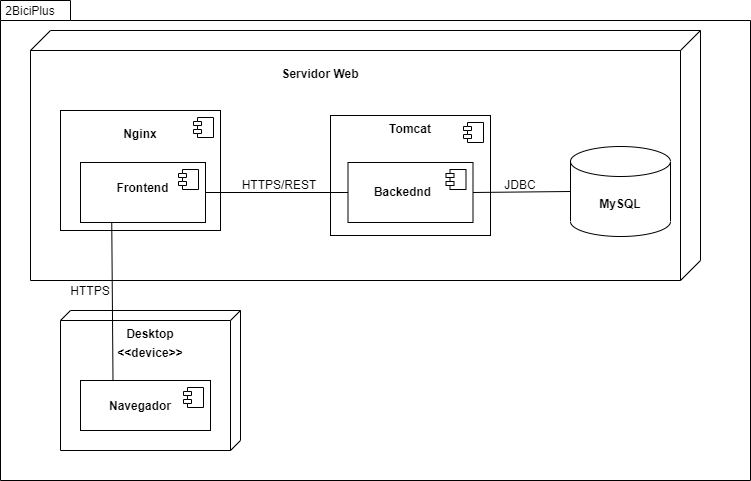

The diagram above was exported from draw.io. Its source (the exported page's mxGraphModel, read from the mxfile embedded in the PNG):
<mxGraphModel dx="1108" dy="482" grid="1" gridSize="10" guides="1" tooltips="1" connect="1" arrows="1" fold="1" page="1" pageScale="1" pageWidth="827" pageHeight="1169" math="0" shadow="0">
  <root>
    <mxCell id="5egTxkcvkOeR1DMZ-fDe-0" />
    <mxCell id="5egTxkcvkOeR1DMZ-fDe-1" parent="5egTxkcvkOeR1DMZ-fDe-0" />
    <mxCell id="QUJch3rG3YQy300jYCDn-0" value="" style="shape=folder;fontStyle=1;spacingTop=10;tabWidth=70;tabHeight=20;tabPosition=left;html=1;" parent="5egTxkcvkOeR1DMZ-fDe-1" vertex="1">
      <mxGeometry x="10" y="40" width="750" height="480" as="geometry" />
    </mxCell>
    <mxCell id="wwM0Jpu9cU-rhW0XFF0m-24" value="" style="verticalAlign=top;align=left;spacingTop=8;spacingLeft=2;spacingRight=12;shape=cube;size=20;direction=south;fontStyle=4;html=1;" parent="5egTxkcvkOeR1DMZ-fDe-1" vertex="1">
      <mxGeometry x="40" y="70" width="670" height="250" as="geometry" />
    </mxCell>
    <mxCell id="QUJch3rG3YQy300jYCDn-1" value="2BiciPlus" style="text;html=1;strokeColor=none;fillColor=none;align=center;verticalAlign=middle;whiteSpace=wrap;rounded=0;" parent="5egTxkcvkOeR1DMZ-fDe-1" vertex="1">
      <mxGeometry x="10" y="40" width="60" height="20" as="geometry" />
    </mxCell>
    <mxCell id="wwM0Jpu9cU-rhW0XFF0m-1" value="" style="html=1;dropTarget=0;" parent="5egTxkcvkOeR1DMZ-fDe-1" vertex="1">
      <mxGeometry x="70" y="150" width="160" height="120" as="geometry" />
    </mxCell>
    <mxCell id="wwM0Jpu9cU-rhW0XFF0m-2" value="" style="shape=module;jettyWidth=8;jettyHeight=4;" parent="wwM0Jpu9cU-rhW0XFF0m-1" vertex="1">
      <mxGeometry x="1" width="20" height="20" relative="1" as="geometry">
        <mxPoint x="-27" y="7" as="offset" />
      </mxGeometry>
    </mxCell>
    <mxCell id="wwM0Jpu9cU-rhW0XFF0m-3" value="" style="html=1;dropTarget=0;" parent="5egTxkcvkOeR1DMZ-fDe-1" vertex="1">
      <mxGeometry x="90" y="202" width="125" height="60" as="geometry" />
    </mxCell>
    <mxCell id="wwM0Jpu9cU-rhW0XFF0m-4" value="" style="shape=module;jettyWidth=8;jettyHeight=4;" parent="wwM0Jpu9cU-rhW0XFF0m-3" vertex="1">
      <mxGeometry x="1" width="20" height="20" relative="1" as="geometry">
        <mxPoint x="-27" y="7" as="offset" />
      </mxGeometry>
    </mxCell>
    <mxCell id="wwM0Jpu9cU-rhW0XFF0m-5" value="Nginx" style="text;align=center;fontStyle=1;verticalAlign=middle;spacingLeft=3;spacingRight=3;strokeColor=none;rotatable=0;points=[[0,0.5],[1,0.5]];portConstraint=eastwest;" parent="5egTxkcvkOeR1DMZ-fDe-1" vertex="1">
      <mxGeometry x="110" y="160" width="80" height="26" as="geometry" />
    </mxCell>
    <mxCell id="wwM0Jpu9cU-rhW0XFF0m-6" value="Frontend" style="text;align=center;fontStyle=1;verticalAlign=middle;spacingLeft=3;spacingRight=3;strokeColor=none;rotatable=0;points=[[0,0.5],[1,0.5]];portConstraint=eastwest;" parent="5egTxkcvkOeR1DMZ-fDe-1" vertex="1">
      <mxGeometry x="112.5" y="214" width="80" height="26" as="geometry" />
    </mxCell>
    <mxCell id="wwM0Jpu9cU-rhW0XFF0m-7" value="" style="verticalAlign=top;align=left;spacingTop=8;spacingLeft=2;spacingRight=12;shape=cube;size=10;direction=south;fontStyle=4;html=1;" parent="5egTxkcvkOeR1DMZ-fDe-1" vertex="1">
      <mxGeometry x="70" y="350" width="180" height="140" as="geometry" />
    </mxCell>
    <mxCell id="wwM0Jpu9cU-rhW0XFF0m-8" value="&lt;&lt;device&gt;&gt;&#10;" style="text;align=center;fontStyle=1;verticalAlign=middle;spacingLeft=3;spacingRight=3;strokeColor=none;rotatable=0;points=[[0,0.5],[1,0.5]];portConstraint=eastwest;" parent="5egTxkcvkOeR1DMZ-fDe-1" vertex="1">
      <mxGeometry x="120" y="386" width="80" height="26" as="geometry" />
    </mxCell>
    <mxCell id="wwM0Jpu9cU-rhW0XFF0m-9" value="" style="html=1;dropTarget=0;" parent="5egTxkcvkOeR1DMZ-fDe-1" vertex="1">
      <mxGeometry x="90" y="420" width="130" height="50" as="geometry" />
    </mxCell>
    <mxCell id="wwM0Jpu9cU-rhW0XFF0m-10" value="" style="shape=module;jettyWidth=8;jettyHeight=4;" parent="wwM0Jpu9cU-rhW0XFF0m-9" vertex="1">
      <mxGeometry x="1" width="20" height="20" relative="1" as="geometry">
        <mxPoint x="-27" y="7" as="offset" />
      </mxGeometry>
    </mxCell>
    <mxCell id="wwM0Jpu9cU-rhW0XFF0m-11" value="Navegador" style="text;align=center;fontStyle=1;verticalAlign=middle;spacingLeft=3;spacingRight=3;strokeColor=none;rotatable=0;points=[[0,0.5],[1,0.5]];portConstraint=eastwest;" parent="5egTxkcvkOeR1DMZ-fDe-1" vertex="1">
      <mxGeometry x="110" y="432" width="80" height="26" as="geometry" />
    </mxCell>
    <mxCell id="wwM0Jpu9cU-rhW0XFF0m-25" value="Servidor Web" style="text;align=center;fontStyle=1;verticalAlign=middle;spacingLeft=3;spacingRight=3;strokeColor=none;rotatable=0;points=[[0,0.5],[1,0.5]];portConstraint=eastwest;" parent="5egTxkcvkOeR1DMZ-fDe-1" vertex="1">
      <mxGeometry x="290" y="100" width="80" height="26" as="geometry" />
    </mxCell>
    <mxCell id="wwM0Jpu9cU-rhW0XFF0m-33" value="" style="html=1;dropTarget=0;" parent="5egTxkcvkOeR1DMZ-fDe-1" vertex="1">
      <mxGeometry x="340" y="155" width="160" height="120" as="geometry" />
    </mxCell>
    <mxCell id="wwM0Jpu9cU-rhW0XFF0m-34" value="" style="shape=module;jettyWidth=8;jettyHeight=4;" parent="wwM0Jpu9cU-rhW0XFF0m-33" vertex="1">
      <mxGeometry x="1" width="20" height="20" relative="1" as="geometry">
        <mxPoint x="-27" y="7" as="offset" />
      </mxGeometry>
    </mxCell>
    <mxCell id="wwM0Jpu9cU-rhW0XFF0m-35" value="" style="html=1;dropTarget=0;" parent="5egTxkcvkOeR1DMZ-fDe-1" vertex="1">
      <mxGeometry x="357.5" y="202" width="125" height="60" as="geometry" />
    </mxCell>
    <mxCell id="wwM0Jpu9cU-rhW0XFF0m-36" value="" style="shape=module;jettyWidth=8;jettyHeight=4;" parent="wwM0Jpu9cU-rhW0XFF0m-35" vertex="1">
      <mxGeometry x="1" width="20" height="20" relative="1" as="geometry">
        <mxPoint x="-27" y="7" as="offset" />
      </mxGeometry>
    </mxCell>
    <mxCell id="wwM0Jpu9cU-rhW0XFF0m-38" value="Tomcat" style="text;align=center;fontStyle=1;verticalAlign=middle;spacingLeft=3;spacingRight=3;strokeColor=none;rotatable=0;points=[[0,0.5],[1,0.5]];portConstraint=eastwest;" parent="5egTxkcvkOeR1DMZ-fDe-1" vertex="1">
      <mxGeometry x="380" y="155" width="80" height="26" as="geometry" />
    </mxCell>
    <mxCell id="wwM0Jpu9cU-rhW0XFF0m-39" value="Backednd&#10;" style="text;align=center;fontStyle=1;verticalAlign=middle;spacingLeft=3;spacingRight=3;strokeColor=none;rotatable=0;points=[[0,0.5],[1,0.5]];portConstraint=eastwest;" parent="5egTxkcvkOeR1DMZ-fDe-1" vertex="1">
      <mxGeometry x="372.5" y="225" width="80" height="26" as="geometry" />
    </mxCell>
    <mxCell id="eom8QUpdylPI-XWhLgUo-2" value="" style="endArrow=none;html=1;entryX=0.25;entryY=1;entryDx=0;entryDy=0;exitX=0.25;exitY=0;exitDx=0;exitDy=0;" parent="5egTxkcvkOeR1DMZ-fDe-1" source="wwM0Jpu9cU-rhW0XFF0m-9" edge="1" target="wwM0Jpu9cU-rhW0XFF0m-3">
      <mxGeometry width="50" height="50" relative="1" as="geometry">
        <mxPoint x="112" y="421" as="sourcePoint" />
        <mxPoint x="120" y="257" as="targetPoint" />
      </mxGeometry>
    </mxCell>
    <mxCell id="eom8QUpdylPI-XWhLgUo-3" value="HTTPS" style="text;html=1;strokeColor=none;fillColor=none;align=center;verticalAlign=middle;whiteSpace=wrap;rounded=0;" parent="5egTxkcvkOeR1DMZ-fDe-1" vertex="1">
      <mxGeometry x="80" y="320" width="40" height="20" as="geometry" />
    </mxCell>
    <mxCell id="eom8QUpdylPI-XWhLgUo-4" value="" style="endArrow=none;html=1;exitX=1;exitY=0.5;exitDx=0;exitDy=0;entryX=0;entryY=0.5;entryDx=0;entryDy=0;" parent="5egTxkcvkOeR1DMZ-fDe-1" source="wwM0Jpu9cU-rhW0XFF0m-3" target="wwM0Jpu9cU-rhW0XFF0m-35" edge="1">
      <mxGeometry width="50" height="50" relative="1" as="geometry">
        <mxPoint x="390" y="260" as="sourcePoint" />
        <mxPoint x="330" y="227" as="targetPoint" />
      </mxGeometry>
    </mxCell>
    <mxCell id="eom8QUpdylPI-XWhLgUo-5" value="HTTPS/REST&lt;br&gt;" style="text;html=1;strokeColor=none;fillColor=none;align=center;verticalAlign=middle;whiteSpace=wrap;rounded=0;rotation=0;" parent="5egTxkcvkOeR1DMZ-fDe-1" vertex="1">
      <mxGeometry x="269" y="214" width="40" height="20" as="geometry" />
    </mxCell>
    <mxCell id="eom8QUpdylPI-XWhLgUo-7" value="" style="endArrow=none;html=1;entryX=0;entryY=0.5;entryDx=0;entryDy=0;entryPerimeter=0;exitX=1;exitY=0.5;exitDx=0;exitDy=0;" parent="5egTxkcvkOeR1DMZ-fDe-1" source="wwM0Jpu9cU-rhW0XFF0m-35" target="eom8QUpdylPI-XWhLgUo-12" edge="1">
      <mxGeometry width="50" height="50" relative="1" as="geometry">
        <mxPoint x="500" y="233" as="sourcePoint" />
        <mxPoint x="530" y="233" as="targetPoint" />
      </mxGeometry>
    </mxCell>
    <mxCell id="eom8QUpdylPI-XWhLgUo-9" value="JDBC" style="text;html=1;strokeColor=none;fillColor=none;align=center;verticalAlign=middle;whiteSpace=wrap;rounded=0;" parent="5egTxkcvkOeR1DMZ-fDe-1" vertex="1">
      <mxGeometry x="510" y="214" width="40" height="20" as="geometry" />
    </mxCell>
    <mxCell id="eom8QUpdylPI-XWhLgUo-12" value="" style="shape=cylinder3;whiteSpace=wrap;html=1;boundedLbl=1;backgroundOutline=1;size=15;" parent="5egTxkcvkOeR1DMZ-fDe-1" vertex="1">
      <mxGeometry x="580" y="186" width="100" height="90" as="geometry" />
    </mxCell>
    <mxCell id="eom8QUpdylPI-XWhLgUo-13" value="MySQL" style="text;align=center;fontStyle=1;verticalAlign=middle;spacingLeft=3;spacingRight=3;strokeColor=none;rotatable=0;points=[[0,0.5],[1,0.5]];portConstraint=eastwest;" parent="5egTxkcvkOeR1DMZ-fDe-1" vertex="1">
      <mxGeometry x="590" y="228" width="80" height="30" as="geometry" />
    </mxCell>
    <mxCell id="eS29XIW6jgu0MglGWRBw-0" value="Desktop" style="text;align=center;fontStyle=1;verticalAlign=middle;spacingLeft=3;spacingRight=3;strokeColor=none;rotatable=0;points=[[0,0.5],[1,0.5]];portConstraint=eastwest;" parent="5egTxkcvkOeR1DMZ-fDe-1" vertex="1">
      <mxGeometry x="120" y="360" width="80" height="26" as="geometry" />
    </mxCell>
  </root>
</mxGraphModel>